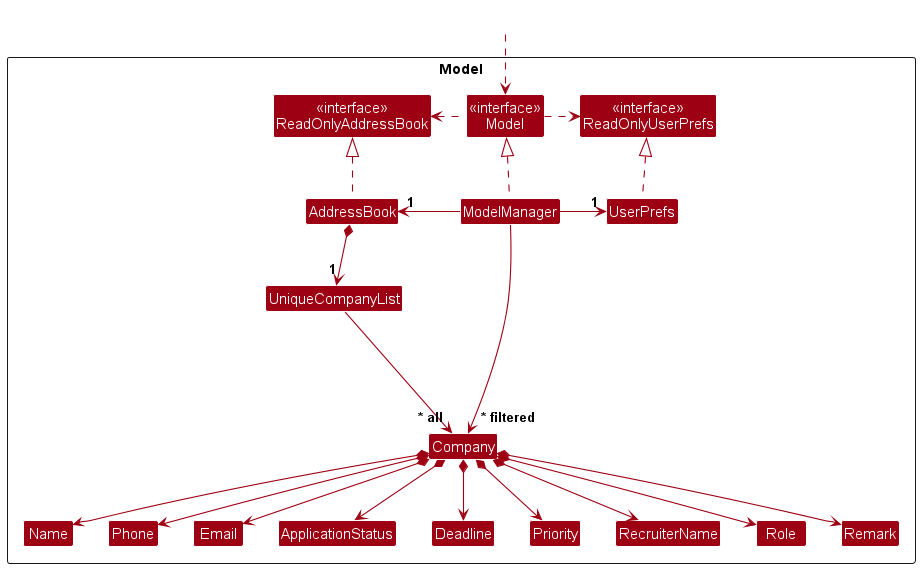

The diagram above was rendered by PlantUML. Its source (embedded in the PNG):
@startuml
!include style.puml
skinparam arrowThickness 1.1
skinparam arrowColor MODEL_COLOR
skinparam classBackgroundColor MODEL_COLOR

Package Model as ModelPackage <<Rectangle>>{
Class "<<interface>>\nReadOnlyAddressBook" as ReadOnlyAddressBook
Class "<<interface>>\nReadOnlyUserPrefs" as ReadOnlyUserPrefs
Class "<<interface>>\nModel" as Model
Class AddressBook
Class ModelManager
Class UserPrefs

Class UniqueCompanyList
Class Company
Class Email
Class Name
Class Phone
Class ApplicationStatus
Class Deadline
Class Priority
Class RecruiterName
Class Role
Class Priority
Class Remark

Class I #FFFFFF
}

Class HiddenOutside #FFFFFF
HiddenOutside ..> Model

AddressBook .up.|> ReadOnlyAddressBook

ModelManager .up.|> Model
Model .right.> ReadOnlyUserPrefs
Model .left.> ReadOnlyAddressBook
ModelManager -left-> "1" AddressBook
ModelManager -right-> "1" UserPrefs
UserPrefs .up.|> ReadOnlyUserPrefs

AddressBook *--> "1" UniqueCompanyList
UniqueCompanyList --> "~* all" Company
Company *--> Email
Company *--> Name
Company *--> Phone
Company *--> ApplicationStatus
Company *--> Deadline
Company *--> RecruiterName
Company *--> Role
Company *--> Priority
Company *--> Remark

Company -[hidden]up--> I
UniqueCompanyList -[hidden]right-> I

Name -[hidden]right-> Phone

ModelManager --> "~* filtered" Company
@enduml